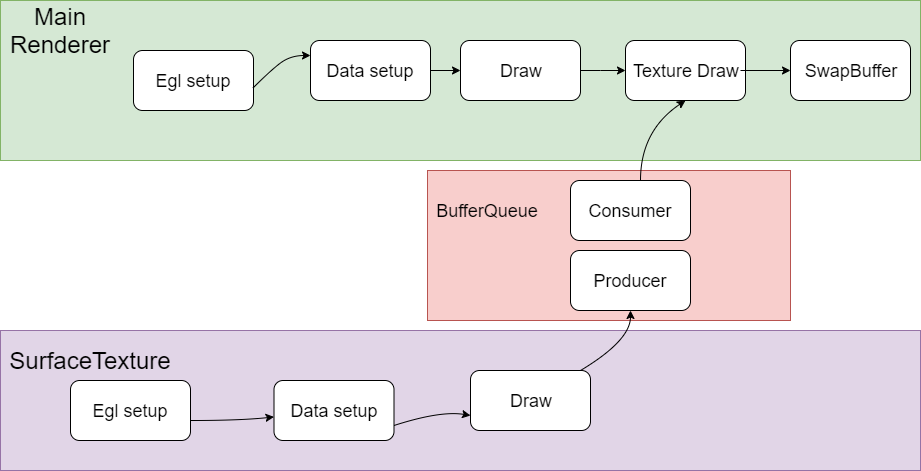

The diagram above was exported from draw.io. Its source (the exported page's mxGraphModel, read from the mxfile embedded in the PNG):
<mxGraphModel dx="1408" dy="808" grid="1" gridSize="10" guides="1" tooltips="1" connect="1" arrows="1" fold="1" page="1" pageScale="1" pageWidth="827" pageHeight="1169" math="0" shadow="0">
  <root>
    <mxCell id="bqSj0ulcSfOyZYqOs0Gy-0" />
    <mxCell id="bqSj0ulcSfOyZYqOs0Gy-1" parent="bqSj0ulcSfOyZYqOs0Gy-0" />
    <mxCell id="ZbwX1Oa4F8EH1WSPQNvH-0" value="" style="rounded=0;whiteSpace=wrap;html=1;fillColor=#f8cecc;strokeColor=#b85450;" vertex="1" parent="bqSj0ulcSfOyZYqOs0Gy-1">
      <mxGeometry x="587" y="270" width="363" height="150" as="geometry" />
    </mxCell>
    <mxCell id="dSroHxshjV4IH-ivYL2n-0" value="" style="rounded=0;whiteSpace=wrap;html=1;fillColor=#d5e8d4;strokeColor=#82b366;" vertex="1" parent="bqSj0ulcSfOyZYqOs0Gy-1">
      <mxGeometry x="160" y="100" width="920" height="160" as="geometry" />
    </mxCell>
    <mxCell id="dSroHxshjV4IH-ivYL2n-1" value="" style="rounded=0;whiteSpace=wrap;html=1;fillColor=#e1d5e7;strokeColor=#9673a6;" vertex="1" parent="bqSj0ulcSfOyZYqOs0Gy-1">
      <mxGeometry x="160" y="430" width="920" height="140" as="geometry" />
    </mxCell>
    <mxCell id="dSroHxshjV4IH-ivYL2n-2" value="&lt;font style=&quot;font-size: 18px&quot;&gt;Draw&lt;/font&gt;" style="rounded=1;whiteSpace=wrap;html=1;" vertex="1" parent="bqSj0ulcSfOyZYqOs0Gy-1">
      <mxGeometry x="620" y="140" width="120" height="60" as="geometry" />
    </mxCell>
    <mxCell id="dSroHxshjV4IH-ivYL2n-3" value="&lt;font style=&quot;font-size: 18px&quot;&gt;SwapBuffer&lt;/font&gt;" style="rounded=1;whiteSpace=wrap;html=1;" vertex="1" parent="bqSj0ulcSfOyZYqOs0Gy-1">
      <mxGeometry x="950" y="140" width="120" height="60" as="geometry" />
    </mxCell>
    <mxCell id="dSroHxshjV4IH-ivYL2n-4" value="&lt;font style=&quot;font-size: 24px&quot;&gt;SurfaceTexture&lt;/font&gt;" style="rounded=0;whiteSpace=wrap;html=1;fillColor=none;strokeColor=none;" vertex="1" parent="bqSj0ulcSfOyZYqOs0Gy-1">
      <mxGeometry x="190" y="430" width="120" height="60" as="geometry" />
    </mxCell>
    <mxCell id="dSroHxshjV4IH-ivYL2n-5" value="&lt;font style=&quot;font-size: 18px&quot;&gt;Data setup&lt;/font&gt;" style="rounded=1;whiteSpace=wrap;html=1;" vertex="1" parent="bqSj0ulcSfOyZYqOs0Gy-1">
      <mxGeometry x="433.5" y="480" width="120" height="60" as="geometry" />
    </mxCell>
    <mxCell id="dSroHxshjV4IH-ivYL2n-6" value="&lt;font style=&quot;font-size: 18px&quot;&gt;Draw&lt;/font&gt;" style="rounded=1;whiteSpace=wrap;html=1;" vertex="1" parent="bqSj0ulcSfOyZYqOs0Gy-1">
      <mxGeometry x="630" y="470" width="120" height="60" as="geometry" />
    </mxCell>
    <mxCell id="dSroHxshjV4IH-ivYL2n-7" value="&lt;span style=&quot;white-space: normal&quot;&gt;&lt;font style=&quot;font-size: 24px&quot;&gt;Main Renderer&lt;/font&gt;&lt;/span&gt;" style="rounded=0;whiteSpace=wrap;html=1;strokeColor=none;fillColor=none;" vertex="1" parent="bqSj0ulcSfOyZYqOs0Gy-1">
      <mxGeometry x="160" y="100" width="120" height="60" as="geometry" />
    </mxCell>
    <mxCell id="dSroHxshjV4IH-ivYL2n-9" value="" style="curved=1;endArrow=classic;html=1;exitX=1;exitY=0.75;exitDx=0;exitDy=0;entryX=0;entryY=0.75;entryDx=0;entryDy=0;" edge="1" parent="bqSj0ulcSfOyZYqOs0Gy-1" source="dSroHxshjV4IH-ivYL2n-5" target="dSroHxshjV4IH-ivYL2n-6">
      <mxGeometry width="50" height="50" relative="1" as="geometry">
        <mxPoint x="610" y="520" as="sourcePoint" />
        <mxPoint x="660" y="470" as="targetPoint" />
        <Array as="points">
          <mxPoint x="600" y="510" />
        </Array>
      </mxGeometry>
    </mxCell>
    <mxCell id="dSroHxshjV4IH-ivYL2n-10" value="" style="curved=1;endArrow=classic;html=1;entryX=0.5;entryY=1;entryDx=0;entryDy=0;" edge="1" parent="bqSj0ulcSfOyZYqOs0Gy-1" source="dSroHxshjV4IH-ivYL2n-6" target="ZbwX1Oa4F8EH1WSPQNvH-3">
      <mxGeometry width="50" height="50" relative="1" as="geometry">
        <mxPoint x="890" y="340" as="sourcePoint" />
        <mxPoint x="890" y="270" as="targetPoint" />
        <Array as="points">
          <mxPoint x="790" y="440" />
        </Array>
      </mxGeometry>
    </mxCell>
    <mxCell id="dSroHxshjV4IH-ivYL2n-11" value="" style="curved=1;endArrow=classic;html=1;" edge="1" parent="bqSj0ulcSfOyZYqOs0Gy-1" source="dSroHxshjV4IH-ivYL2n-12" target="dSroHxshjV4IH-ivYL2n-2">
      <mxGeometry width="50" height="50" relative="1" as="geometry">
        <mxPoint x="450" y="170" as="sourcePoint" />
        <mxPoint x="500" y="120" as="targetPoint" />
        <Array as="points">
          <mxPoint x="500" y="170" />
        </Array>
      </mxGeometry>
    </mxCell>
    <mxCell id="dSroHxshjV4IH-ivYL2n-12" value="&lt;font style=&quot;font-size: 18px&quot;&gt;Data setup&lt;/font&gt;" style="rounded=1;whiteSpace=wrap;html=1;" vertex="1" parent="bqSj0ulcSfOyZYqOs0Gy-1">
      <mxGeometry x="470" y="140" width="120" height="60" as="geometry" />
    </mxCell>
    <mxCell id="dSroHxshjV4IH-ivYL2n-13" value="&lt;font style=&quot;font-size: 18px&quot;&gt;Egl setup&lt;/font&gt;" style="rounded=1;whiteSpace=wrap;html=1;" vertex="1" parent="bqSj0ulcSfOyZYqOs0Gy-1">
      <mxGeometry x="293" y="150" width="120" height="60" as="geometry" />
    </mxCell>
    <mxCell id="dSroHxshjV4IH-ivYL2n-14" value="" style="curved=1;endArrow=classic;html=1;entryX=0;entryY=0.25;entryDx=0;entryDy=0;exitX=0.992;exitY=0.633;exitDx=0;exitDy=0;exitPerimeter=0;" edge="1" parent="bqSj0ulcSfOyZYqOs0Gy-1" source="dSroHxshjV4IH-ivYL2n-13" target="dSroHxshjV4IH-ivYL2n-12">
      <mxGeometry width="50" height="50" relative="1" as="geometry">
        <mxPoint x="430" y="170" as="sourcePoint" />
        <mxPoint x="480" y="120" as="targetPoint" />
        <Array as="points">
          <mxPoint x="430" y="170" />
          <mxPoint x="450" y="155" />
        </Array>
      </mxGeometry>
    </mxCell>
    <mxCell id="ZbwX1Oa4F8EH1WSPQNvH-1" value="&lt;font style=&quot;font-size: 18px&quot;&gt;BufferQueue&lt;/font&gt;" style="rounded=0;whiteSpace=wrap;html=1;fillColor=none;strokeColor=none;" vertex="1" parent="bqSj0ulcSfOyZYqOs0Gy-1">
      <mxGeometry x="587" y="280" width="120" height="60" as="geometry" />
    </mxCell>
    <mxCell id="ZbwX1Oa4F8EH1WSPQNvH-2" value="&lt;font style=&quot;font-size: 18px&quot;&gt;Consumer&lt;/font&gt;" style="rounded=1;whiteSpace=wrap;html=1;" vertex="1" parent="bqSj0ulcSfOyZYqOs0Gy-1">
      <mxGeometry x="730" y="280" width="120" height="60" as="geometry" />
    </mxCell>
    <mxCell id="ZbwX1Oa4F8EH1WSPQNvH-3" value="&lt;font style=&quot;font-size: 18px&quot;&gt;Producer&lt;/font&gt;" style="rounded=1;whiteSpace=wrap;html=1;" vertex="1" parent="bqSj0ulcSfOyZYqOs0Gy-1">
      <mxGeometry x="730" y="350" width="120" height="60" as="geometry" />
    </mxCell>
    <mxCell id="ZbwX1Oa4F8EH1WSPQNvH-4" value="&lt;font style=&quot;font-size: 18px&quot;&gt;Texture Draw&lt;/font&gt;" style="rounded=1;whiteSpace=wrap;html=1;" vertex="1" parent="bqSj0ulcSfOyZYqOs0Gy-1">
      <mxGeometry x="785" y="140" width="120" height="60" as="geometry" />
    </mxCell>
    <mxCell id="NSFFitF4lAbpf-33dY6N-0" value="" style="curved=1;endArrow=classic;html=1;entryX=0.5;entryY=1;entryDx=0;entryDy=0;" edge="1" parent="bqSj0ulcSfOyZYqOs0Gy-1" target="ZbwX1Oa4F8EH1WSPQNvH-4">
      <mxGeometry width="50" height="50" relative="1" as="geometry">
        <mxPoint x="800" y="280" as="sourcePoint" />
        <mxPoint x="850" y="230" as="targetPoint" />
        <Array as="points">
          <mxPoint x="800" y="230" />
        </Array>
      </mxGeometry>
    </mxCell>
    <mxCell id="NSFFitF4lAbpf-33dY6N-1" value="" style="curved=1;endArrow=classic;html=1;exitX=1;exitY=0.5;exitDx=0;exitDy=0;entryX=0;entryY=0.5;entryDx=0;entryDy=0;" edge="1" parent="bqSj0ulcSfOyZYqOs0Gy-1" source="dSroHxshjV4IH-ivYL2n-2" target="ZbwX1Oa4F8EH1WSPQNvH-4">
      <mxGeometry width="50" height="50" relative="1" as="geometry">
        <mxPoint x="770" y="180" as="sourcePoint" />
        <mxPoint x="820" y="130" as="targetPoint" />
        <Array as="points">
          <mxPoint x="760" y="170" />
        </Array>
      </mxGeometry>
    </mxCell>
    <mxCell id="NSFFitF4lAbpf-33dY6N-2" value="" style="curved=1;endArrow=classic;html=1;" edge="1" parent="bqSj0ulcSfOyZYqOs0Gy-1" target="dSroHxshjV4IH-ivYL2n-3">
      <mxGeometry width="50" height="50" relative="1" as="geometry">
        <mxPoint x="900" y="170" as="sourcePoint" />
        <mxPoint x="950" y="120" as="targetPoint" />
        <Array as="points">
          <mxPoint x="950" y="170" />
        </Array>
      </mxGeometry>
    </mxCell>
    <mxCell id="NSFFitF4lAbpf-33dY6N-4" value="&lt;font style=&quot;font-size: 18px&quot;&gt;Egl setup&lt;/font&gt;" style="rounded=1;whiteSpace=wrap;html=1;" vertex="1" parent="bqSj0ulcSfOyZYqOs0Gy-1">
      <mxGeometry x="230" y="480" width="120" height="60" as="geometry" />
    </mxCell>
    <mxCell id="NSFFitF4lAbpf-33dY6N-5" value="" style="curved=1;endArrow=classic;html=1;" edge="1" parent="bqSj0ulcSfOyZYqOs0Gy-1" target="dSroHxshjV4IH-ivYL2n-5">
      <mxGeometry width="50" height="50" relative="1" as="geometry">
        <mxPoint x="350" y="520" as="sourcePoint" />
        <mxPoint x="400" y="470" as="targetPoint" />
        <Array as="points">
          <mxPoint x="400" y="520" />
        </Array>
      </mxGeometry>
    </mxCell>
  </root>
</mxGraphModel>